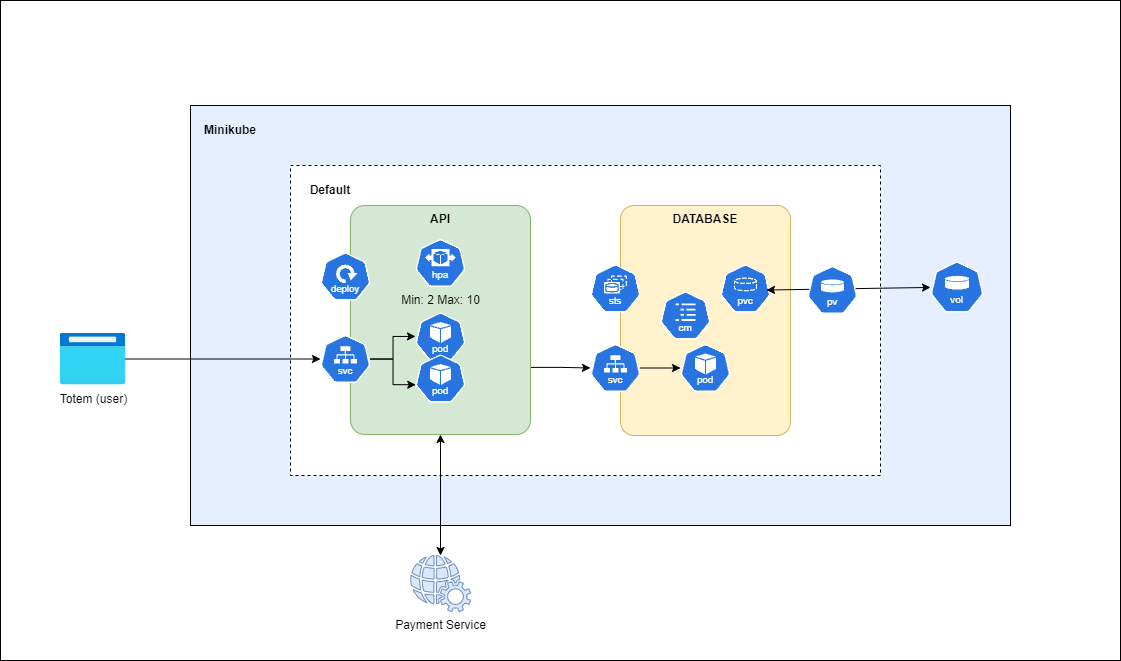

The diagram above was exported from draw.io. Its source (the exported page's mxGraphModel, read from the mxfile embedded in the PNG):
<mxGraphModel dx="1687" dy="908" grid="1" gridSize="10" guides="1" tooltips="1" connect="1" arrows="1" fold="1" page="1" pageScale="1" pageWidth="827" pageHeight="1169" math="0" shadow="0">
  <root>
    <mxCell id="0" />
    <mxCell id="1" parent="0" />
    <mxCell id="2" value="" style="rounded=0;whiteSpace=wrap;html=1;" vertex="1" parent="1">
      <mxGeometry x="20" y="255" width="1120" height="660" as="geometry" />
    </mxCell>
    <mxCell id="3" value="" style="rounded=0;whiteSpace=wrap;html=1;labelBackgroundColor=#D1E3FF;fillColor=#E6EFFF;" vertex="1" parent="1">
      <mxGeometry x="210" y="360" width="820" height="420" as="geometry" />
    </mxCell>
    <mxCell id="4" value="" style="rounded=0;whiteSpace=wrap;html=1;dashed=1;" vertex="1" parent="1">
      <mxGeometry x="310" y="420" width="590" height="310" as="geometry" />
    </mxCell>
    <mxCell id="5" style="edgeStyle=orthogonalEdgeStyle;rounded=0;orthogonalLoop=1;jettySize=auto;html=1;exitX=0.994;exitY=0.707;exitDx=0;exitDy=0;exitPerimeter=0;" edge="1" source="6" target="18" parent="1">
      <mxGeometry relative="1" as="geometry" />
    </mxCell>
    <mxCell id="6" value="API" style="rounded=1;whiteSpace=wrap;html=1;arcSize=8;fontStyle=1;verticalAlign=top;fillColor=#d5e8d4;strokeColor=#82b366;" vertex="1" parent="1">
      <mxGeometry x="370" y="460" width="180" height="229" as="geometry" />
    </mxCell>
    <mxCell id="7" style="edgeStyle=orthogonalEdgeStyle;rounded=0;orthogonalLoop=1;jettySize=auto;html=1;" edge="1" source="8" target="10" parent="1">
      <mxGeometry relative="1" as="geometry" />
    </mxCell>
    <mxCell id="8" value="" style="aspect=fixed;sketch=0;html=1;dashed=0;whitespace=wrap;verticalLabelPosition=bottom;verticalAlign=top;fillColor=#2875E2;strokeColor=#ffffff;points=[[0.005,0.63,0],[0.1,0.2,0],[0.9,0.2,0],[0.5,0,0],[0.995,0.63,0],[0.72,0.99,0],[0.5,1,0],[0.28,0.99,0]];shape=mxgraph.kubernetes.icon2;kubernetesLabel=1;prIcon=svc" vertex="1" parent="1">
      <mxGeometry x="340" y="589.5" width="50" height="48" as="geometry" />
    </mxCell>
    <mxCell id="9" value="" style="aspect=fixed;sketch=0;html=1;dashed=0;whitespace=wrap;verticalLabelPosition=bottom;verticalAlign=top;fillColor=#2875E2;strokeColor=#ffffff;points=[[0.005,0.63,0],[0.1,0.2,0],[0.9,0.2,0],[0.5,0,0],[0.995,0.63,0],[0.72,0.99,0],[0.5,1,0],[0.28,0.99,0]];shape=mxgraph.kubernetes.icon2;kubernetesLabel=1;prIcon=deploy" vertex="1" parent="1">
      <mxGeometry x="340" y="507" width="50" height="48" as="geometry" />
    </mxCell>
    <mxCell id="10" value="" style="aspect=fixed;sketch=0;html=1;dashed=0;whitespace=wrap;verticalLabelPosition=bottom;verticalAlign=top;fillColor=#2875E2;strokeColor=#ffffff;points=[[0.005,0.63,0],[0.1,0.2,0],[0.9,0.2,0],[0.5,0,0],[0.995,0.63,0],[0.72,0.99,0],[0.5,1,0],[0.28,0.99,0]];shape=mxgraph.kubernetes.icon2;kubernetesLabel=1;prIcon=pod" vertex="1" parent="1">
      <mxGeometry x="435" y="567" width="50" height="48" as="geometry" />
    </mxCell>
    <mxCell id="11" value="Min: 2 Max: 10" style="aspect=fixed;sketch=0;html=1;dashed=0;whitespace=wrap;verticalLabelPosition=bottom;verticalAlign=top;fillColor=#2875E2;strokeColor=#ffffff;points=[[0.005,0.63,0],[0.1,0.2,0],[0.9,0.2,0],[0.5,0,0],[0.995,0.63,0],[0.72,0.99,0],[0.5,1,0],[0.28,0.99,0]];shape=mxgraph.kubernetes.icon2;kubernetesLabel=1;prIcon=hpa" vertex="1" parent="1">
      <mxGeometry x="435" y="493.5" width="50" height="48" as="geometry" />
    </mxCell>
    <mxCell id="12" style="edgeStyle=orthogonalEdgeStyle;rounded=0;orthogonalLoop=1;jettySize=auto;html=1;" edge="1" source="13" target="8" parent="1">
      <mxGeometry relative="1" as="geometry" />
    </mxCell>
    <mxCell id="13" value="Totem (user)" style="image;aspect=fixed;html=1;points=[];align=center;fontSize=12;image=img/lib/azure2/general/Browser.svg;" vertex="1" parent="1">
      <mxGeometry x="80" y="587.5" width="65" height="52" as="geometry" />
    </mxCell>
    <mxCell id="14" value="DATABASE" style="rounded=1;whiteSpace=wrap;html=1;arcSize=8;fontStyle=1;verticalAlign=top;fillColor=#fff2cc;strokeColor=#d6b656;" vertex="1" parent="1">
      <mxGeometry x="640" y="460" width="170" height="230" as="geometry" />
    </mxCell>
    <mxCell id="15" value="" style="aspect=fixed;sketch=0;html=1;dashed=0;whitespace=wrap;verticalLabelPosition=bottom;verticalAlign=top;fillColor=#2875E2;strokeColor=#ffffff;points=[[0.005,0.63,0],[0.1,0.2,0],[0.9,0.2,0],[0.5,0,0],[0.995,0.63,0],[0.72,0.99,0],[0.5,1,0],[0.28,0.99,0]];shape=mxgraph.kubernetes.icon2;kubernetesLabel=1;prIcon=pvc" vertex="1" parent="1">
      <mxGeometry x="740" y="519" width="50" height="48" as="geometry" />
    </mxCell>
    <mxCell id="16" value="" style="aspect=fixed;sketch=0;html=1;dashed=0;whitespace=wrap;verticalLabelPosition=bottom;verticalAlign=top;fillColor=#2875E2;strokeColor=#ffffff;points=[[0.005,0.63,0],[0.1,0.2,0],[0.9,0.2,0],[0.5,0,0],[0.995,0.63,0],[0.72,0.99,0],[0.5,1,0],[0.28,0.99,0]];shape=mxgraph.kubernetes.icon2;kubernetesLabel=1;prIcon=sts" vertex="1" parent="1">
      <mxGeometry x="610" y="519" width="50" height="48" as="geometry" />
    </mxCell>
    <mxCell id="17" style="edgeStyle=orthogonalEdgeStyle;rounded=0;orthogonalLoop=1;jettySize=auto;html=1;" edge="1" source="18" target="21" parent="1">
      <mxGeometry relative="1" as="geometry" />
    </mxCell>
    <mxCell id="18" value="" style="aspect=fixed;sketch=0;html=1;dashed=0;whitespace=wrap;verticalLabelPosition=bottom;verticalAlign=top;fillColor=#2875E2;strokeColor=#ffffff;points=[[0.005,0.63,0],[0.1,0.2,0],[0.9,0.2,0],[0.5,0,0],[0.995,0.63,0],[0.72,0.99,0],[0.5,1,0],[0.28,0.99,0]];shape=mxgraph.kubernetes.icon2;kubernetesLabel=1;prIcon=svc" vertex="1" parent="1">
      <mxGeometry x="610" y="598.5" width="50" height="48" as="geometry" />
    </mxCell>
    <mxCell id="19" value="" style="aspect=fixed;sketch=0;html=1;dashed=0;whitespace=wrap;verticalLabelPosition=bottom;verticalAlign=top;fillColor=#2875E2;strokeColor=#ffffff;points=[[0.005,0.63,0],[0.1,0.2,0],[0.9,0.2,0],[0.5,0,0],[0.995,0.63,0],[0.72,0.99,0],[0.5,1,0],[0.28,0.99,0]];shape=mxgraph.kubernetes.icon2;kubernetesLabel=1;prIcon=pod" vertex="1" parent="1">
      <mxGeometry x="435" y="609" width="50" height="48" as="geometry" />
    </mxCell>
    <mxCell id="20" style="edgeStyle=orthogonalEdgeStyle;rounded=0;orthogonalLoop=1;jettySize=auto;html=1;entryX=0.005;entryY=0.63;entryDx=0;entryDy=0;entryPerimeter=0;" edge="1" source="8" target="19" parent="1">
      <mxGeometry relative="1" as="geometry" />
    </mxCell>
    <mxCell id="21" value="" style="aspect=fixed;sketch=0;html=1;dashed=0;whitespace=wrap;verticalLabelPosition=bottom;verticalAlign=top;fillColor=#2875E2;strokeColor=#ffffff;points=[[0.005,0.63,0],[0.1,0.2,0],[0.9,0.2,0],[0.5,0,0],[0.995,0.63,0],[0.72,0.99,0],[0.5,1,0],[0.28,0.99,0]];shape=mxgraph.kubernetes.icon2;kubernetesLabel=1;prIcon=pod" vertex="1" parent="1">
      <mxGeometry x="700" y="598.5" width="50" height="48" as="geometry" />
    </mxCell>
    <mxCell id="22" value="" style="endArrow=classic;startArrow=classic;html=1;rounded=0;exitX=0.92;exitY=0.532;exitDx=0;exitDy=0;exitPerimeter=0;" edge="1" source="15" target="23" parent="1">
      <mxGeometry width="50" height="50" relative="1" as="geometry">
        <mxPoint x="860" y="600" as="sourcePoint" />
        <mxPoint x="910.0000000000002" y="543" as="targetPoint" />
      </mxGeometry>
    </mxCell>
    <mxCell id="23" value="" style="aspect=fixed;sketch=0;html=1;dashed=0;whitespace=wrap;verticalLabelPosition=bottom;verticalAlign=top;fillColor=#2875E2;strokeColor=#ffffff;points=[[0.005,0.63,0],[0.1,0.2,0],[0.9,0.2,0],[0.5,0,0],[0.995,0.63,0],[0.72,0.99,0],[0.5,1,0],[0.28,0.99,0]];shape=mxgraph.kubernetes.icon2;kubernetesLabel=1;prIcon=vol" vertex="1" parent="1">
      <mxGeometry x="950" y="516" width="53.13" height="51" as="geometry" />
    </mxCell>
    <mxCell id="24" value="" style="aspect=fixed;sketch=0;html=1;dashed=0;whitespace=wrap;verticalLabelPosition=bottom;verticalAlign=top;fillColor=#2875E2;strokeColor=#ffffff;points=[[0.005,0.63,0],[0.1,0.2,0],[0.9,0.2,0],[0.5,0,0],[0.995,0.63,0],[0.72,0.99,0],[0.5,1,0],[0.28,0.99,0]];shape=mxgraph.kubernetes.icon2;kubernetesLabel=1;prIcon=pv" vertex="1" parent="1">
      <mxGeometry x="827" y="520.5" width="50" height="48" as="geometry" />
    </mxCell>
    <mxCell id="25" value="Default" style="text;html=1;align=center;verticalAlign=middle;whiteSpace=wrap;rounded=0;fontStyle=1" vertex="1" parent="1">
      <mxGeometry x="320" y="430" width="60" height="30" as="geometry" />
    </mxCell>
    <mxCell id="26" value="Minikube" style="text;html=1;align=center;verticalAlign=middle;whiteSpace=wrap;rounded=0;fontStyle=1" vertex="1" parent="1">
      <mxGeometry x="220" y="370" width="60" height="30" as="geometry" />
    </mxCell>
    <mxCell id="27" value="Payment Service" style="sketch=0;pointerEvents=1;shadow=0;dashed=0;html=1;labelPosition=center;verticalLabelPosition=bottom;verticalAlign=top;outlineConnect=0;align=center;shape=mxgraph.office.concepts.web_services;fillColor=#dae8fc;strokeColor=#6c8ebf;" vertex="1" parent="1">
      <mxGeometry x="430" y="810" width="60" height="56" as="geometry" />
    </mxCell>
    <mxCell id="28" value="" style="endArrow=classic;startArrow=classic;html=1;rounded=0;" edge="1" source="27" target="6" parent="1">
      <mxGeometry width="50" height="50" relative="1" as="geometry">
        <mxPoint x="460" y="880" as="sourcePoint" />
        <mxPoint x="510" y="830" as="targetPoint" />
      </mxGeometry>
    </mxCell>
    <mxCell id="29" value="" style="aspect=fixed;sketch=0;html=1;dashed=0;whitespace=wrap;verticalLabelPosition=bottom;verticalAlign=top;fillColor=#2875E2;strokeColor=#ffffff;points=[[0.005,0.63,0],[0.1,0.2,0],[0.9,0.2,0],[0.5,0,0],[0.995,0.63,0],[0.72,0.99,0],[0.5,1,0],[0.28,0.99,0]];shape=mxgraph.kubernetes.icon2;kubernetesLabel=1;prIcon=cm" vertex="1" parent="1">
      <mxGeometry x="680" y="546" width="50" height="48" as="geometry" />
    </mxCell>
  </root>
</mxGraphModel>